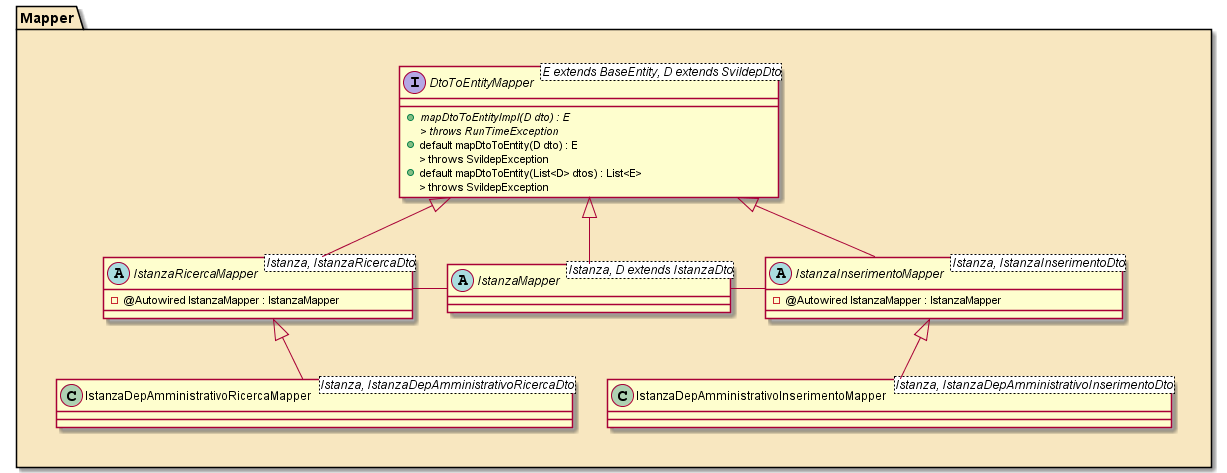

The diagram above was rendered by PlantUML. Its source (embedded in the PNG):
@startuml
skinparam linetype polyline

package "Mapper" as map #Strategy {

	together {

		interface DtoToEntityMapper <E extends BaseEntity, D extends SvildepDto> {
			+ {abstract} {method} mapDtoToEntityImpl(D dto) : E
			> {abstract} {method} throws RunTimeException
			+ {method} default mapDtoToEntity(D dto) : E
			> {method} throws SvildepException
			+ {method} default mapDtoToEntity(List<D> dtos) : List<E>
			> {method} throws SvildepException
		}
		
	}

	together {

		abstract class IstanzaMapper <Istanza, D extends IstanzaDto>

		abstract class IstanzaInserimentoMapper <Istanza, IstanzaInserimentoDto> extends DtoToEntityMapper {
			- {field} @Autowired IstanzaMapper : IstanzaMapper
		}

		abstract class IstanzaRicercaMapper <Istanza, IstanzaRicercaDto> extends DtoToEntityMapper {
			- {field} @Autowired IstanzaMapper : IstanzaMapper
		}

		IstanzaInserimentoMapper -left- IstanzaMapper
		IstanzaRicercaMapper -right- IstanzaMapper

		IstanzaMapper -up-|> DtoToEntityMapper
	}

	together {

		class IstanzaDepAmministrativoInserimentoMapper <Istanza, IstanzaDepAmministrativoInserimentoDto> extends IstanzaInserimentoMapper

		class IstanzaDepAmministrativoRicercaMapper <Istanza, IstanzaDepAmministrativoRicercaDto> extends IstanzaRicercaMapper
	}

}

@enduml